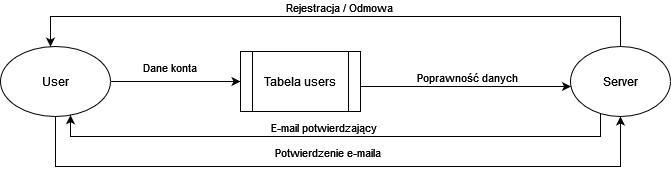

The diagram above was exported from draw.io. Its source (the exported page's mxGraphModel, read from the mxfile embedded in the PNG):
<mxGraphModel dx="954" dy="574" grid="1" gridSize="10" guides="1" tooltips="1" connect="1" arrows="1" fold="1" page="1" pageScale="1" pageWidth="827" pageHeight="1169" math="0" shadow="0">
  <root>
    <mxCell id="0" />
    <mxCell id="1" parent="0" />
    <mxCell id="TMtStpPB79ika4BDCW6p-1" style="edgeStyle=orthogonalEdgeStyle;rounded=0;orthogonalLoop=1;jettySize=auto;html=1;" edge="1" parent="1" source="TMtStpPB79ika4BDCW6p-3" target="TMtStpPB79ika4BDCW6p-13">
      <mxGeometry relative="1" as="geometry">
        <Array as="points">
          <mxPoint x="590" y="110" />
          <mxPoint x="590" y="110" />
        </Array>
      </mxGeometry>
    </mxCell>
    <mxCell id="TMtStpPB79ika4BDCW6p-2" value="Poprawność danych" style="edgeLabel;html=1;align=center;verticalAlign=middle;resizable=0;points=[];" vertex="1" connectable="0" parent="TMtStpPB79ika4BDCW6p-1">
      <mxGeometry x="-0.0364" relative="1" as="geometry">
        <mxPoint x="5" y="-10" as="offset" />
      </mxGeometry>
    </mxCell>
    <mxCell id="TMtStpPB79ika4BDCW6p-3" value="Tabela users" style="shape=process;whiteSpace=wrap;html=1;backgroundOutline=1;" vertex="1" parent="1">
      <mxGeometry x="390" y="75" width="120" height="60" as="geometry" />
    </mxCell>
    <mxCell id="TMtStpPB79ika4BDCW6p-4" style="edgeStyle=orthogonalEdgeStyle;rounded=0;orthogonalLoop=1;jettySize=auto;html=1;" edge="1" parent="1" source="TMtStpPB79ika4BDCW6p-8" target="TMtStpPB79ika4BDCW6p-13">
      <mxGeometry relative="1" as="geometry">
        <Array as="points">
          <mxPoint x="205" y="190" />
          <mxPoint x="770" y="190" />
        </Array>
      </mxGeometry>
    </mxCell>
    <mxCell id="TMtStpPB79ika4BDCW6p-5" value="Potwierdzenie e-maila" style="edgeLabel;html=1;align=center;verticalAlign=middle;resizable=0;points=[];" vertex="1" connectable="0" parent="TMtStpPB79ika4BDCW6p-4">
      <mxGeometry x="-0.0528" y="-3" relative="1" as="geometry">
        <mxPoint x="6" y="-18" as="offset" />
      </mxGeometry>
    </mxCell>
    <mxCell id="TMtStpPB79ika4BDCW6p-6" style="edgeStyle=orthogonalEdgeStyle;rounded=0;orthogonalLoop=1;jettySize=auto;html=1;" edge="1" parent="1" source="TMtStpPB79ika4BDCW6p-8" target="TMtStpPB79ika4BDCW6p-3">
      <mxGeometry relative="1" as="geometry" />
    </mxCell>
    <mxCell id="TMtStpPB79ika4BDCW6p-7" value="Dane konta" style="edgeLabel;html=1;align=center;verticalAlign=middle;resizable=0;points=[];" vertex="1" connectable="0" parent="TMtStpPB79ika4BDCW6p-6">
      <mxGeometry x="-0.1077" y="-2" relative="1" as="geometry">
        <mxPoint y="-17" as="offset" />
      </mxGeometry>
    </mxCell>
    <mxCell id="TMtStpPB79ika4BDCW6p-8" value="User" style="ellipse;whiteSpace=wrap;html=1;" vertex="1" parent="1">
      <mxGeometry x="150" y="70" width="110" height="70" as="geometry" />
    </mxCell>
    <mxCell id="TMtStpPB79ika4BDCW6p-9" style="edgeStyle=orthogonalEdgeStyle;rounded=0;orthogonalLoop=1;jettySize=auto;html=1;" edge="1" parent="1" source="TMtStpPB79ika4BDCW6p-13" target="TMtStpPB79ika4BDCW6p-8">
      <mxGeometry relative="1" as="geometry">
        <Array as="points">
          <mxPoint x="770" y="40" />
          <mxPoint x="200" y="40" />
        </Array>
      </mxGeometry>
    </mxCell>
    <mxCell id="TMtStpPB79ika4BDCW6p-10" value="Rejestracja / Odmowa" style="edgeLabel;html=1;align=center;verticalAlign=middle;resizable=0;points=[];" vertex="1" connectable="0" parent="TMtStpPB79ika4BDCW6p-9">
      <mxGeometry x="-0.0102" y="2" relative="1" as="geometry">
        <mxPoint y="-12" as="offset" />
      </mxGeometry>
    </mxCell>
    <mxCell id="TMtStpPB79ika4BDCW6p-11" style="edgeStyle=orthogonalEdgeStyle;rounded=0;orthogonalLoop=1;jettySize=auto;html=1;" edge="1" parent="1" source="TMtStpPB79ika4BDCW6p-13" target="TMtStpPB79ika4BDCW6p-8">
      <mxGeometry relative="1" as="geometry">
        <Array as="points">
          <mxPoint x="750" y="160" />
          <mxPoint x="220" y="160" />
        </Array>
      </mxGeometry>
    </mxCell>
    <mxCell id="TMtStpPB79ika4BDCW6p-12" value="E-mail potwierdzający" style="edgeLabel;html=1;align=center;verticalAlign=middle;resizable=0;points=[];" vertex="1" connectable="0" parent="TMtStpPB79ika4BDCW6p-11">
      <mxGeometry x="-0.0978" y="-2" relative="1" as="geometry">
        <mxPoint x="-41" y="-8" as="offset" />
      </mxGeometry>
    </mxCell>
    <mxCell id="TMtStpPB79ika4BDCW6p-13" value="Server" style="ellipse;whiteSpace=wrap;html=1;" vertex="1" parent="1">
      <mxGeometry x="720" y="70" width="100" height="70" as="geometry" />
    </mxCell>
  </root>
</mxGraphModel>